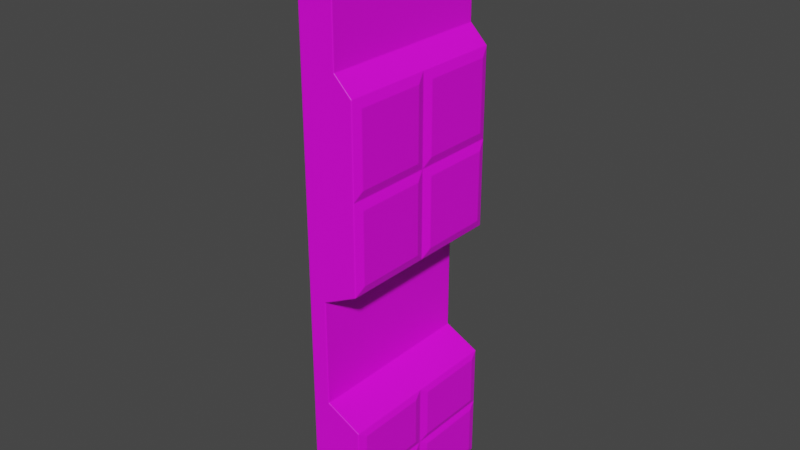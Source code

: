 # Source: Wall2.blend  (saved by Blender 2.91.10; exported with 4.5.12 LTS)
import bpy
from mathutils import Matrix  # noqa: F401  (used for matrix-valued properties, if any)

bpy.ops.wm.read_factory_settings(use_empty=True)
scene = bpy.context.scene
scene.name = 'Scene'

# ---- collections
col_collection = bpy.data.collections.new('Collection'); scene.collection.children.link(col_collection)

# ---- images (referenced by path relative to the original .blend; pixels are not part of the script)
import os
ASSET_DIR = os.environ.get("B2B_ASSET_DIR", "")  # directory of the original .blend (textures are referenced by path, not embedded)
HERE = os.path.dirname(os.path.abspath(__file__))  # packed textures are extracted next to this script under _unpacked/

def load_image(name, relpath, width, height, colorspace="sRGB"):
    """Load a texture the original file referenced (path relative to the .blend, or extracted next to this script)."""
    p = next((c for c in (os.path.join(HERE, relpath), os.path.join(ASSET_DIR, relpath)) if relpath and os.path.exists(c)), "")
    if p:
        img = bpy.data.images.load(p, check_existing=True)
        img.name = name
    else:  # same state as the original file: an image datablock whose file is absent (Cycles renders it pink)
        img = bpy.data.images.new(name, width, height)
        img.source = "FILE"
        img.filepath = "//" + (relpath or name)
    img.colorspace_settings.name = colorspace
    return img
img_diffuse = load_image('Diffuse', 'Diffuse.png', 1024, 1024, 'sRGB')
img_temp = load_image('Temp', 'Normal.png', 1024, 1024, 'sRGB')

# ---- materials (node trees are filled in below, after node groups)
mat_wall2 = bpy.data.materials.new('Wall2')

# ---- material node trees
mat_wall2.use_nodes = True; mat_wall2.node_tree.nodes.clear()
_N = mat_wall2.node_tree.nodes; _L = mat_wall2.node_tree.links
n0 = _N.new('ShaderNodeBsdfPrincipled'); n0.name = 'Principled BSDF'; n0.location = (10, 300)
n0.distribution = 'GGX'
n0.subsurface_method = 'BURLEY'
n0.inputs[3].default_value = 1.45
n0.inputs[27].default_value = (0.0, 0.0, 0.0, 1.0)
n0.inputs[28].default_value = 1.0
n1 = _N.new('ShaderNodeBevel'); n1.name = 'Bevel'; n1.location = (-247, -252)
n1.samples = 8
n1.inputs[0].default_value = 0.1
n2 = _N.new('ShaderNodeOutputMaterial'); n2.name = 'Material Output'; n2.location = (300, 300)
n3 = _N.new('ShaderNodeTexImage'); n3.name = 'Image Texture'; n3.location = (-295, 296)
n3.image = img_diffuse
n4 = _N.new('ShaderNodeTexImage'); n4.name = 'Image Texture.001'; n4.location = (374, -40)
n4.image = img_temp
_L.new(n0.outputs[0], n2.inputs[0])
_L.new(n1.outputs[0], n0.inputs[5])
_L.new(n3.outputs[0], n0.inputs[0])
n2.is_active_output = True

# ---- world
world_world = bpy.data.worlds.new('World'); scene.world = world_world
world_world.use_nodes = True; world_world.node_tree.nodes.clear()
_N = world_world.node_tree.nodes; _L = world_world.node_tree.links
n0 = _N.new('ShaderNodeOutputWorld'); n0.name = 'World Output'; n0.location = (300, 300)
n1 = _N.new('ShaderNodeBackground'); n1.name = 'Background'; n1.location = (10, 300)
n1.inputs[0].default_value = (0.05088, 0.05088, 0.05088, 1.0)
_L.new(n1.outputs[0], n0.inputs[0])
n0.is_active_output = True
world_world.color = (0.05088, 0.05088, 0.05088)
world_world.use_sun_shadow = False
world_world.sun_shadow_jitter_overblur = 0.0

# ---- meshes
me_cube_002 = bpy.data.meshes.new('Cube.002')
me_cube_002.from_pydata([(-1.0, -5.0, 0.0), (-1.0, -5.0, 7.0), (-1.0, 5.0, 0.0), (-1.0, 5.0, 7.0), (2.0, -5.0, 0.0), (2.0, -5.0, 7.0), (2.0, 5.0, 0.0), (2.0, 5.0, 7.0), (-1.0, -5.0, 8.0), (-1.0, 5.0, 8.0), (0.0, 5.0, 8.0), (0.0, -5.0, 8.0), (-1.0, -5.0, 14.0), (-1.0, 5.0, 14.0), (0.0, 5.0, 14.0), (0.0, -5.0, 14.0), (-1.0, -5.0, 15.0), (-1.0, 5.0, 15.0), (2.0, 5.0, 15.0), (2.0, -5.0, 15.0), (-1.0, -5.0, 25.0), (-1.0, 5.0, 25.0), (2.0, 5.0, 25.0), (2.0, -5.0, 25.0), (-1.0, -5.0, 26.0), (-1.0, 5.0, 26.0), (1.0, 5.0, 26.0), (1.0, -5.0, 26.0), (-1.0, -5.0, 33.0), (-1.0, 5.0, 33.0), (1.0, 5.0, 33.0), (1.0, -5.0, 33.0), (2.0, 0.0, 15.0), (2.0, 0.0, 25.0), (2.0, -5.0, 20.0), (2.0, 5.0, 20.0), (2.0, 0.0, 20.0), (2.154, -0.5, 24.5), (2.154, -4.5, 24.5), (2.154, -4.5, 20.5), (2.154, -0.5, 20.5), (2.154, 4.5, 24.5), (2.154, 0.5, 24.5), (2.154, 4.5, 20.5), (2.154, 0.5, 20.5), (2.165, 4.5, 19.5), (2.165, 4.5, 15.5), (2.165, 0.5, 15.5), (2.165, 0.5, 19.5), (2.154, -0.5, 15.5), (2.154, -4.5, 15.5), (2.154, -4.5, 19.5), (2.154, -0.5, 19.5), (2.0, 5.0, 3.5), (2.0, 0.0, 0.0), (2.0, 0.0, 7.0), (2.0, -5.0, 3.5), (2.0, 0.0, 3.5), (2.128, -0.5, 6.65), (2.128, -4.5, 6.65), (2.128, -4.5, 3.85), (2.128, -0.5, 3.85), (2.128, 4.5, 6.65), (2.128, 4.5, 3.85), (2.128, 0.5, 6.65), (2.128, 0.5, 3.85), (2.128, 4.5, 3.15), (2.128, 4.5, 0.35), (2.128, 0.5, 0.35), (2.128, 0.5, 3.15), (2.128, -4.5, 3.15), (2.128, -4.5, 0.35), (2.128, -0.5, 0.35), (2.128, -0.5, 3.15)], [], [(0, 1, 3, 2), (2, 3, 7, 53, 6), (5, 56, 60, 59), (4, 56, 5, 1, 0), (2, 6, 54, 4, 0), (1, 5, 11, 8), (11, 10, 14, 15), (7, 3, 9, 10), (5, 55, 7, 10, 11), (3, 1, 8, 9), (15, 14, 18, 32, 19), (9, 8, 12, 13), (8, 11, 15, 12), (10, 9, 13, 14), (16, 19, 34, 23, 20), (13, 12, 16, 17), (12, 15, 19, 16), (14, 13, 17, 18), (23, 33, 22, 26, 27), (18, 17, 21, 22, 35), (33, 36, 44, 42), (17, 16, 20, 21), (25, 24, 28, 29), (21, 20, 24, 25), (20, 23, 27, 24), (22, 21, 25, 26), (30, 29, 28, 31), (24, 27, 31, 28), (26, 25, 29, 30), (27, 26, 30, 31), (34, 36, 40, 39), (36, 34, 51, 52), (32, 18, 46, 47), (39, 40, 37, 38), (36, 33, 37, 40), (23, 34, 39, 38), (33, 23, 38, 37), (44, 43, 41, 42), (36, 35, 43, 44), (35, 22, 41, 43), (22, 33, 42, 41), (47, 46, 45, 48), (35, 36, 48, 45), (18, 35, 45, 46), (36, 32, 47, 48), (50, 49, 52, 51), (34, 19, 50, 51), (32, 36, 52, 49), (19, 32, 49, 50), (4, 54, 72, 71), (54, 6, 67, 68), (7, 55, 64, 62), (61, 58, 59, 60), (56, 57, 61, 60), (55, 5, 59, 58), (57, 55, 58, 61), (63, 62, 64, 65), (53, 7, 62, 63), (55, 57, 65, 64), (57, 53, 63, 65), (67, 66, 69, 68), (57, 54, 68, 69), (6, 53, 66, 67), (53, 57, 69, 66), (72, 73, 70, 71), (56, 4, 71, 70), (54, 57, 73, 72), (57, 56, 70, 73)])
_uv = me_cube_002.uv_layers.new(name='UVMap')
_uv.uv.foreach_set('vector', [0.3034, 0.0008636, 0.3034, 0.2126, 0.0008636, 0.2126, 0.0008636, 0.0008636, 0.7926, 0.0008636, 0.7926, 0.2126, 0.7018, 0.2126, 0.7018, 0.1067, 0.7018, 0.0008636, 0.3051, 0.6093, 0.411, 0.6093, 0.4004, 0.6245, 0.3157, 0.6245, 0.7001, 0.0008636, 0.7001, 0.1067, 0.7001, 0.2126, 0.6093, 0.2126, 0.6093, 0.0008636, 0.6071, 0.6076, 0.5186, 0.6076, 0.5186, 0.4564, 0.5186, 0.3051, 0.6071, 0.3051, 0.6093, 0.2126, 0.7001, 0.2126, 0.6396, 0.2429, 0.6093, 0.2429, 0.9758, 0.0008636, 0.9758, 0.3034, 0.7943, 0.3034, 0.7943, 0.0008636, 0.7018, 0.2126, 0.7926, 0.2126, 0.7926, 0.2429, 0.7623, 0.2429, 0.8602, 0.3051, 0.8602, 0.4564, 0.8602, 0.6076, 0.7943, 0.6076, 0.7943, 0.3051, 0.0008636, 0.2126, 0.3034, 0.2126, 0.3034, 0.2429, 0.0008636, 0.2429, 0.5843, 0.6093, 0.5843, 0.9118, 0.5186, 0.9118, 0.5186, 0.7606, 0.5186, 0.6093, 0.0008636, 0.2429, 0.3034, 0.2429, 0.3034, 0.4244, 0.0008636, 0.4244, 0.6093, 0.2429, 0.6396, 0.2429, 0.6396, 0.4244, 0.6093, 0.4244, 0.7623, 0.2429, 0.7926, 0.2429, 0.7926, 0.4244, 0.7623, 0.4244, 0.6093, 0.4546, 0.7001, 0.4546, 0.7001, 0.6059, 0.7001, 0.7571, 0.6093, 0.7571, 0.0008636, 0.4244, 0.3034, 0.4244, 0.3034, 0.4546, 0.0008636, 0.4546, 0.6093, 0.4244, 0.6396, 0.4244, 0.7001, 0.4546, 0.6093, 0.4546, 0.7623, 0.4244, 0.7926, 0.4244, 0.7926, 0.4546, 0.7018, 0.4546, 0.8983, 0.3051, 0.8983, 0.4564, 0.8983, 0.6076, 0.8619, 0.6076, 0.8619, 0.3051, 0.7018, 0.4546, 0.7926, 0.4546, 0.7926, 0.7571, 0.7018, 0.7571, 0.7018, 0.6059, 0.3051, 0.1521, 0.4564, 0.1521, 0.4412, 0.1672, 0.3202, 0.1672, 0.0008636, 0.4546, 0.3034, 0.4546, 0.3034, 0.7571, 0.0008636, 0.7571, 0.0008636, 0.7874, 0.3034, 0.7874, 0.3034, 0.9991, 0.0008636, 0.9991, 0.0008636, 0.7571, 0.3034, 0.7571, 0.3034, 0.7874, 0.0008636, 0.7874, 0.6093, 0.7571, 0.7001, 0.7571, 0.6698, 0.7874, 0.6093, 0.7874, 0.7018, 0.7571, 0.7926, 0.7571, 0.7926, 0.7874, 0.7321, 0.7874, 0.8531, 0.9118, 0.7943, 0.9118, 0.7943, 0.6093, 0.8531, 0.6093, 0.6093, 0.7874, 0.6698, 0.7874, 0.6698, 0.9991, 0.6093, 0.9991, 0.7321, 0.7874, 0.7926, 0.7874, 0.7926, 0.9991, 0.7321, 0.9991, 0.5169, 0.3051, 0.5169, 0.6076, 0.3051, 0.6076, 0.3051, 0.3051, 0.4564, 0.0008636, 0.4564, 0.1521, 0.4412, 0.137, 0.4412, 0.01599, 0.4564, 0.1521, 0.4564, 0.0008636, 0.4715, 0.01599, 0.4715, 0.137, 0.6076, 0.1521, 0.6076, 0.3034, 0.5925, 0.2882, 0.5925, 0.1672, 0.4412, 0.01599, 0.4412, 0.137, 0.3202, 0.137, 0.3202, 0.01599, 0.4564, 0.1521, 0.3051, 0.1521, 0.3202, 0.137, 0.4412, 0.137, 0.3051, 0.0008636, 0.4564, 0.0008636, 0.4412, 0.01599, 0.3202, 0.01599, 0.3051, 0.1521, 0.3051, 0.0008636, 0.3202, 0.01599, 0.3202, 0.137, 0.4412, 0.1672, 0.4412, 0.2882, 0.3202, 0.2882, 0.3202, 0.1672, 0.4564, 0.1521, 0.4564, 0.3034, 0.4412, 0.2882, 0.4412, 0.1672, 0.4564, 0.3034, 0.3051, 0.3034, 0.3202, 0.2882, 0.4412, 0.2882, 0.3051, 0.3034, 0.3051, 0.1521, 0.3202, 0.1672, 0.3202, 0.2882, 0.5925, 0.1672, 0.5925, 0.2882, 0.4715, 0.2882, 0.4715, 0.1672, 0.4564, 0.3034, 0.4564, 0.1521, 0.4715, 0.1672, 0.4715, 0.2882, 0.6076, 0.3034, 0.4564, 0.3034, 0.4715, 0.2882, 0.5925, 0.2882, 0.4564, 0.1521, 0.6076, 0.1521, 0.5925, 0.1672, 0.4715, 0.1672, 0.5925, 0.01599, 0.5925, 0.137, 0.4715, 0.137, 0.4715, 0.01599, 0.4564, 0.0008636, 0.6076, 0.0008636, 0.5925, 0.01599, 0.4715, 0.01599, 0.6076, 0.1521, 0.4564, 0.1521, 0.4715, 0.137, 0.5925, 0.137, 0.6076, 0.0008636, 0.6076, 0.1521, 0.5925, 0.137, 0.5925, 0.01599, 0.5169, 0.6093, 0.5169, 0.7606, 0.5063, 0.7455, 0.5063, 0.6245, 0.5169, 0.7606, 0.5169, 0.9118, 0.5063, 0.8967, 0.5063, 0.7757, 0.3051, 0.9118, 0.3051, 0.7606, 0.3157, 0.7757, 0.3157, 0.8967, 0.4004, 0.7455, 0.3157, 0.7455, 0.3157, 0.6245, 0.4004, 0.6245, 0.411, 0.6093, 0.411, 0.7606, 0.4004, 0.7455, 0.4004, 0.6245, 0.3051, 0.7606, 0.3051, 0.6093, 0.3157, 0.6245, 0.3157, 0.7455, 0.411, 0.7606, 0.3051, 0.7606, 0.3157, 0.7455, 0.4004, 0.7455, 0.4004, 0.8967, 0.3157, 0.8967, 0.3157, 0.7757, 0.4004, 0.7757, 0.411, 0.9118, 0.3051, 0.9118, 0.3157, 0.8967, 0.4004, 0.8967, 0.3051, 0.7606, 0.411, 0.7606, 0.4004, 0.7757, 0.3157, 0.7757, 0.411, 0.7606, 0.411, 0.9118, 0.4004, 0.8967, 0.4004, 0.7757, 0.5063, 0.8967, 0.4216, 0.8967, 0.4216, 0.7757, 0.5063, 0.7757, 0.411, 0.7606, 0.5169, 0.7606, 0.5063, 0.7757, 0.4216, 0.7757, 0.5169, 0.9118, 0.411, 0.9118, 0.4216, 0.8967, 0.5063, 0.8967, 0.411, 0.9118, 0.411, 0.7606, 0.4216, 0.7757, 0.4216, 0.8967, 0.5063, 0.7455, 0.4216, 0.7455, 0.4216, 0.6245, 0.5063, 0.6245, 0.411, 0.6093, 0.5169, 0.6093, 0.5063, 0.6245, 0.4216, 0.6245, 0.5169, 0.7606, 0.411, 0.7606, 0.4216, 0.7455, 0.5063, 0.7455, 0.411, 0.7606, 0.411, 0.6093, 0.4216, 0.6245, 0.4216, 0.7455])
me_cube_002.materials.append(mat_wall2)
me_cube_002.use_remesh_fix_poles = True
me_cube_002.use_remesh_preserve_attributes = False
me_cube_002.use_mirror_vertex_groups = False
me_cube_002.update()

# ---- objects
ob_wall2 = bpy.data.objects.new('Wall2', me_cube_002)

# ---- transforms, parenting, visibility, modifiers, constraints
ob_wall2.location = (0.0, 0.0, 0.0)
ob_wall2.lineart.crease_threshold = 0.0

# ---- collection membership
col_collection.objects.link(ob_wall2)

# ---- scene / render settings (as saved in the file)
scene.frame_start = 1; scene.frame_end = 250; scene.frame_set(24)
scene.render.engine = 'CYCLES'
scene.cycles.use_denoising = False
scene.cycles.samples = 16
scene.cycles.sampling_pattern = 'TABULATED_SOBOL'
scene.cycles.use_adaptive_sampling = False
scene.cycles.use_light_tree = False
scene.cycles.bake_type = 'NORMAL'
scene.view_settings.view_transform = 'Filmic'
bpy.context.view_layer.update()

# ---- added for rendering (the .blend has no active camera and no usable light): camera, sun
cam_auto = bpy.data.cameras.new('AutoCamera')
cam_auto.lens = 50.0
cam_auto.sensor_width = 36.0
cam_auto.clip_end = 1000.0
ob_auto_camera = bpy.data.objects.new('AutoCamera', cam_auto)
scene.collection.objects.link(ob_auto_camera)
ob_auto_camera.location = (32.62, -38.4451, 42.1301)
ob_auto_camera.rotation_euler = (1.09748, -7.21219e-08, 0.694738)
scene.camera = ob_auto_camera
light_auto_sun = bpy.data.lights.new('AutoSun', 'SUN')
light_auto_sun.energy = 3.0
light_auto_sun.angle = 0.0523599
ob_auto_sun = bpy.data.objects.new('AutoSun', light_auto_sun)
scene.collection.objects.link(ob_auto_sun)
ob_auto_sun.rotation_euler = (0.872665, 0.174533, 0.523599)
bpy.context.view_layer.update()
